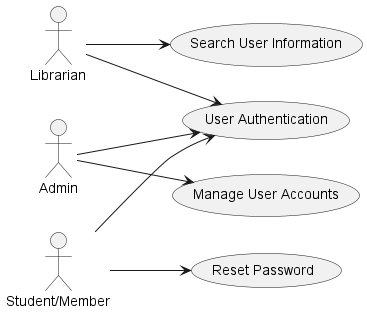

The diagram above was rendered by PlantUML. Its source (embedded in the PNG):
@startuml
left to right direction
actor "Admin" as Admin
actor "Librarian" as Librarian
actor "Student/Member" as Member

usecase "User Authentication" as UC1
usecase "Manage User Accounts" as UC2
usecase "Search User Information" as UC3
usecase "Reset Password" as UC4

Admin --> UC1
Admin --> UC2
Librarian --> UC1
Librarian --> UC3
Member --> UC1
Member --> UC4
@enduml